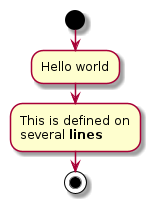

The diagram above was rendered by PlantUML. Its source (embedded in the PNG):
@startuml
start
:Hello world;
:This is defined on
several **lines**;
stop
@enduml